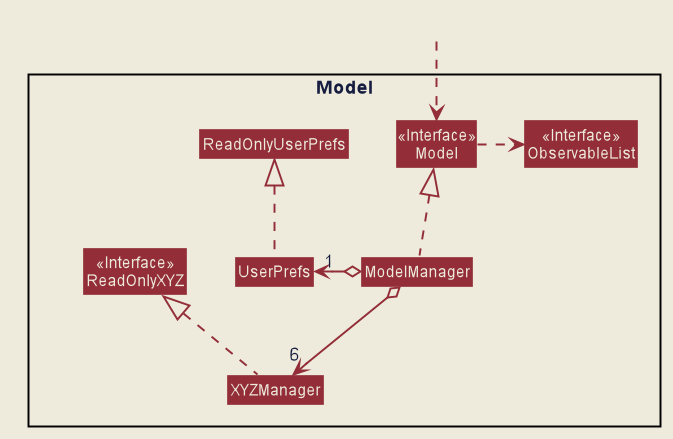

The diagram above was rendered by PlantUML. Its source (embedded in the PNG):
@startuml







skinparam BackgroundColor #EEEBDC
skinparam Shadowing false
skinparam MinClassWidth 50
skinparam PackageStyle Rectangle

skinparam Default {
    FontColor #171D40
    FontName Arial
    TextAlignment center
}

skinparam Participant {
    Padding 10
    BorderColor #171D40
}

skinparam Title {
    FontColor #171D40
    FontName Arial
    FontSize 22
}

skinparam Arrow {
    Thickness 1.5
    Color MidNightBlue
}

skinparam Note {
    BackgroundColor #C6EAE3
    FontColor MidNightBlue
    BorderColor MidNightBlue
    BorderThickness 2
}

skinparam Class {
    BorderThickness 1
    BorderColor #171D40
    BackgroundColor #A2E5F9
    AttributeFontColor MidNightBlue
    AttributeIconSize 0
    StereotypeFontColor #171D40
    StereotypeFontStyle normal
    FontName Arial
}

skinparam Object {
    BorderThickness 2
    BorderColor #171D40
    BackgroundColor #C6EAE3
    AttributeFontColor MidNightBlue
    AttributeIconSize 0
    StereotypeFontColor #171D40
    StereotypeFontStyle normal
    FontName Arial
}

skinparam Actor {
    BorderColor #000000
    Color #000000
    FontName Arial
}

skinparam Sequence {
    LifeLineBackgroundColor #C6EAE3
    LifeLineBorderColor #171D40
    LifeLineBorderThickness 1.5
    MessageAlignment center
    SequenceParticipantBorderThickness 10
    ReferenceBackgroundColor #C6EAE3
    ReferenceBorderColor #171D40
    TitleFontColor #171D40
    StereotypeFontStyle normal
    BoxFontSize 22
    BoxFontName Arial
    BoxFontStyle normal
    BoxPadding 0
    BoxBorderColor #EEEBDC
}

skinparam Participant {
    Padding 20
}

skinparam Activity {
    StartColor #171D40
    EndColor #171D40
    BorderThickness 1.5
    BorderColor #171D40
    BackgroundColor #A2E5F9
    DiamondBackgroundColor #A2E5F9
    DiamondBorderColor #171D40
}

hide footbox
hide circle
skinparam Class {
    BorderColor #EEEBDC
    FontColor #EEEBDC
    BackgroundColor #932E39
    StereotypeFontColor #EEEBDC
}
skinparam ArrowColor #932E39
Class HiddenOutside #EEEBDC

Package Model <<Rectangle>> {
Class ReadOnlyXYZ <<Interface>>
Class Model <<Interface>>
Class ObservableList <<Interface>>
Class XYZManager
Class Model
Class ModelManager
Class UserPrefs
Class ReadOnlyUserPrefs
class HiddenClass

}

hide HiddenClass
hide member

Class HiddenOutside #EEEBDC
HiddenOutside ..> Model

XYZManager .up.|> ReadOnlyXYZ

ModelManager .up.|> Model
Model .right.> ObservableList
ModelManager o-down-> "6" XYZManager
ModelManager o-left-> "1" UserPrefs
UserPrefs .up.|> HiddenClass
UserPrefs .up.|> ReadOnlyUserPrefs


@enduml